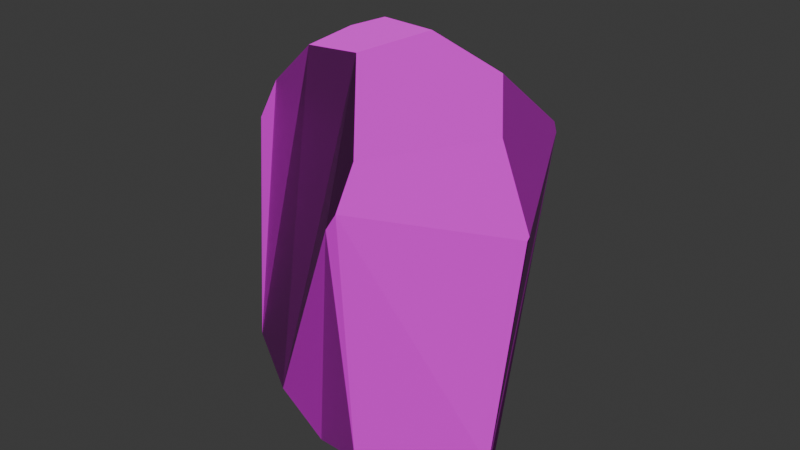 # Source: rock.blend  (saved by Blender 5.1.30; exported with 4.5.12 LTS)
import bpy
from mathutils import Matrix  # noqa: F401  (used for matrix-valued properties, if any)

bpy.ops.wm.read_factory_settings(use_empty=True)
scene = bpy.context.scene
scene.name = 'Scene'

# ---- collections
col_collection = bpy.data.collections.new('Collection'); scene.collection.children.link(col_collection)

# ---- images (referenced by path relative to the original .blend; pixels are not part of the script)
import os
ASSET_DIR = os.environ.get("B2B_ASSET_DIR", "")  # directory of the original .blend (textures are referenced by path, not embedded)
HERE = os.path.dirname(os.path.abspath(__file__))  # packed textures are extracted next to this script under _unpacked/

def load_image(name, relpath, width, height, colorspace="sRGB"):
    """Load a texture the original file referenced (path relative to the .blend, or extracted next to this script)."""
    p = next((c for c in (os.path.join(HERE, relpath), os.path.join(ASSET_DIR, relpath)) if relpath and os.path.exists(c)), "")
    if p:
        img = bpy.data.images.load(p, check_existing=True)
        img.name = name
    else:  # same state as the original file: an image datablock whose file is absent (Cycles renders it pink)
        img = bpy.data.images.new(name, width, height)
        img.source = "FILE"
        img.filepath = "//" + (relpath or name)
    img.colorspace_settings.name = colorspace
    return img
img_defaultmaterial_basecolor_jpeg = load_image('DefaultMaterial_baseColor.jpeg', 'DefaultMaterial_baseColor.jpeg', 1024, 1024, 'sRGB')
img_defaultmaterial_normal_png = load_image('DefaultMaterial_normal.png', 'DefaultMaterial_normal.png', 1024, 1024, 'sRGB')

# ---- materials (node trees are filled in below, after node groups)
mat_defaultmaterial = bpy.data.materials.new('DefaultMaterial')
mat_defaultmaterial.roughness = 0.5

# ---- material node trees
mat_defaultmaterial.use_nodes = True; mat_defaultmaterial.node_tree.nodes.clear()
_N = mat_defaultmaterial.node_tree.nodes; _L = mat_defaultmaterial.node_tree.links
n0 = _N.new('ShaderNodeBsdfPrincipled'); n0.name = 'Principled BSDF'; n0.location = (0, 300)
n0.inputs[27].default_value = (0.0, 0.0, 0.0, 1.0)
n0.inputs[28].default_value = 1.0
n1 = _N.new('ShaderNodeOutputMaterial'); n1.name = 'Material Output'; n1.location = (280, 300)
n2 = _N.new('ShaderNodeTexImage'); n2.name = 'Image Texture'; n2.location = (-480, 300)
n2.image = img_defaultmaterial_basecolor_jpeg
n3 = _N.new('ShaderNodeTexImage'); n3.name = 'Image Texture.001'; n3.location = (-480, 0)
n3.image = img_defaultmaterial_normal_png
n4 = _N.new('ShaderNodeNormalMap'); n4.name = 'Normal Map'; n4.location = (-200, 0)
_L.new(n2.outputs[0], n0.inputs[0])
_L.new(n3.outputs[0], n4.inputs[1])
_L.new(n4.outputs[0], n0.inputs[5])
_L.new(n0.outputs[0], n1.inputs[0])
n1.is_active_output = True

# ---- world
world_world = bpy.data.worlds.new('World'); scene.world = world_world
world_world.use_nodes = True; world_world.node_tree.nodes.clear()
_N = world_world.node_tree.nodes; _L = world_world.node_tree.links
n0 = _N.new('ShaderNodeOutputWorld'); n0.name = 'World Output'; n0.location = (200, 100)
n1 = _N.new('ShaderNodeBackground'); n1.name = 'Background'; n1.location = (-200, 100)
n1.inputs[0].default_value = (0.05088, 0.05088, 0.05088, 1.0)
_L.new(n1.outputs[0], n0.inputs[0])
n0.is_active_output = True
world_world.color = (0.05088, 0.05088, 0.05088)
world_world.sun_shadow_jitter_overblur = 0.0

# ---- meshes
me_defaultmaterial_008 = bpy.data.meshes.new('defaultMaterial.008')
me_defaultmaterial_008.from_pydata([(0.79, 0.2951, 0.231), (0.686, 0.2748, 0.06512), (0.8411, 0.3151, 0.1731), (0.6542, 0.2581, 0.1607), (0.8559, 0.2214, 0.3106), (0.6988, -0.1334, 0.2727), (0.8382, 0.1514, 0.3338), (0.7512, -0.1895, 0.2637), (0.8454, -0.1437, 0.3071), (0.8501, 0.1711, 0.3317), (0.9673, -0.1404, 0.2244), (0.9628, 0.2446, 0.2182), (0.9991, 0.1477, 0.2213), (1.0, 0.1518, 0.2193), (0.9261, 0.1914, 0.06145), (0.9274, 0.2877, 0.1701), (0.9209, 0.2015, 0.05823), (0.7929, -0.2049, -0.002998), (0.9159, -0.2049, 0.1351), (0.7324, -0.2049, 0.2405), (0.7051, -0.2049, -0.04987), (0.5973, -0.2049, 0.1536), (0.5899, -0.1348, 0.2024), (0.5638, 0.1463, 0.1572), (0.5382, 0.1389, 0.04286), (0.5592, -0.2049, -0.004638), (0.5339, 0.1076, -0.009735), (0.5418, 0.1238, -0.01453), (0.5985, 0.1505, -0.03588), (0.6882, 0.1553, -0.06428), (0.6731, 0.219, -0.01038), (0.5605, 0.1856, 0.06413), (0.55, 0.1675, 0.04678), (0.5798, 0.1946, 0.1437), (0.6506, 0.2624, 0.0854), (0.7048, 0.1738, -0.05614)], [], [(3, 0, 1), (0, 2, 1), (2, 0, 4), (0, 3, 5), (4, 0, 6), (5, 6, 0), (7, 8, 6), (7, 6, 5), (9, 6, 8), (4, 6, 9), (10, 12, 9), (9, 8, 10), (11, 4, 9), (11, 9, 12), (12, 13, 11), (13, 12, 10), (11, 13, 14), (14, 13, 10), (14, 15, 11), (14, 16, 15), (16, 14, 17), (18, 17, 14), (10, 18, 14), (17, 18, 19), (7, 19, 18), (8, 7, 18), (10, 8, 18), (19, 7, 5), (20, 17, 19), (19, 21, 20), (21, 19, 5), (5, 22, 21), (21, 22, 23), (23, 24, 21), (25, 21, 24), (21, 25, 20), (26, 25, 24), (25, 26, 27), (27, 28, 25), (25, 28, 20), (28, 29, 20), (29, 28, 30), (30, 28, 31), (28, 27, 32), (31, 28, 32), (27, 24, 32), (31, 32, 24), (33, 31, 23), (23, 31, 24), (33, 34, 31), (31, 34, 30), (33, 3, 34), (34, 1, 30), (1, 34, 3), (33, 23, 22), (3, 33, 22), (29, 30, 35), (30, 1, 35), (20, 29, 35), (35, 16, 17), (16, 35, 1), (17, 20, 35), (27, 26, 24), (22, 5, 3), (1, 2, 16), (2, 15, 16), (11, 15, 4), (15, 2, 4)])
me_defaultmaterial_008.polygons.foreach_set('use_smooth', [True] * 68)
_k = set([(0, 2), (0, 3), (0, 4), (0, 5), (0, 6), (1, 2), (1, 30), (1, 34), (2, 15), (3, 5), (3, 22), (3, 33), (3, 34), (4, 9), (4, 11), (5, 6), (5, 7), (5, 22), (6, 7), (6, 8), (6, 9), (7, 8), (7, 18), (7, 19), (8, 9), (8, 10), (8, 18), (9, 10), (9, 12), (10, 12), (10, 13), (10, 14), (10, 18), (11, 13), (11, 15), (12, 13), (13, 14), (14, 16), (14, 17), (15, 16), (16, 17), (16, 35), (17, 18), (17, 20), (18, 19), (19, 21), (20, 25), (20, 29), (20, 35), (21, 22), (21, 23), (21, 25), (22, 23), (22, 33), (23, 24), (23, 33), (24, 25), (24, 26), (24, 32), (25, 26), (25, 27), (25, 28), (26, 27), (27, 28), (27, 32), (28, 29), (28, 30), (29, 35), (30, 35), (31, 32), (31, 33), (31, 34)])
me_defaultmaterial_008.attributes.new('sharp_edge', 'BOOLEAN', 'EDGE').data.foreach_set('value', [ (min(e.vertices), max(e.vertices)) in _k for e in me_defaultmaterial_008.edges])
_uv = me_defaultmaterial_008.uv_layers.new(name='UVMap')
_uv.uv.foreach_set('vector', [0.3966, 0.2803, 0.3937, 0.2043, 0.3586, 0.2787, 0.3937, 0.2043, 0.3645, 0.1878, 0.3586, 0.2787, 0.3645, 0.1878, 0.3937, 0.2043, 0.4034, 0.164, 0.1943, 0.2439, 0.1943, 0.1675, 0.1231, 0.1904, 0.1579, 0.2798, 0.1943, 0.2439, 0.1319, 0.269, 0.1231, 0.1904, 0.1319, 0.269, 0.1943, 0.2439, 0.1005, 0.2114, 0.1081, 0.2651, 0.1319, 0.269, 0.1005, 0.2114, 0.1319, 0.269, 0.1231, 0.1904, 0.1385, 0.2759, 0.1319, 0.269, 0.1081, 0.2651, 0.1579, 0.2798, 0.1319, 0.269, 0.1385, 0.2759, 0.1085, 0.316, 0.1297, 0.3354, 0.1385, 0.2759, 0.1385, 0.2759, 0.1081, 0.2651, 0.1085, 0.316, 0.167, 0.3237, 0.1579, 0.2798, 0.1385, 0.2759, 0.167, 0.3237, 0.1385, 0.2759, 0.1297, 0.3354, 0.1297, 0.3354, 0.1313, 0.3359, 0.167, 0.3237, 0.8826, 0.4567, 0.8815, 0.4579, 0.8732, 0.478, 0.8905, 0.4209, 0.8826, 0.4567, 0.9401, 0.4515, 0.9401, 0.4515, 0.8826, 0.4567, 0.8732, 0.478, 0.9401, 0.4515, 0.9105, 0.4073, 0.8905, 0.4209, 0.9401, 0.4515, 0.942, 0.4478, 0.9105, 0.4073, 0.2319, 0.6432, 0.2355, 0.6458, 0.3016, 0.5807, 0.8971, 0.5055, 0.942, 0.5091, 0.9401, 0.4515, 0.8732, 0.478, 0.8971, 0.5055, 0.9401, 0.4515, 0.0, 0.2159, 0.01635, 0.2961, 0.09443, 0.2296, 0.0978, 0.2424, 0.09443, 0.2296, 0.01635, 0.2961, 0.09025, 0.2939, 0.0978, 0.2424, 0.01635, 0.2961, 0.03424, 0.3359, 0.09025, 0.2939, 0.01635, 0.2961, 0.0978, 0.1987, 0.1005, 0.2114, 0.1231, 0.1904, 0.005342, 0.1674, 0.0, 0.2159, 0.09443, 0.2296, 0.09443, 0.2296, 0.0978, 0.1525, 0.005342, 0.1674, 0.1124, 0.1234, 0.0978, 0.1987, 0.1231, 0.1904, 0.1231, 0.1904, 0.1343, 0.1296, 0.1124, 0.1234, 0.3042, 0.1056, 0.3288, 0.126, 0.3522, 0.1111, 0.3522, 0.1111, 0.3541, 0.06858, 0.3042, 0.1056, 0.3108, 0.04709, 0.3042, 0.1056, 0.3541, 0.06858, 0.0978, 0.1525, 0.05474, 0.1079, 0.005342, 0.1674, 0.3444, 0.04809, 0.3108, 0.04709, 0.3541, 0.06858, 0.3034, 0.4607, 0.2711, 0.4479, 0.2652, 0.4522, 0.2652, 0.4522, 0.2554, 0.4824, 0.3034, 0.4607, 0.3034, 0.4607, 0.2554, 0.4824, 0.3034, 0.5379, 0.2554, 0.4824, 0.2536, 0.5299, 0.3034, 0.5379, 0.2536, 0.5299, 0.2554, 0.4824, 0.2289, 0.5194, 0.3334, 0.2979, 0.3372, 0.3395, 0.3803, 0.3416, 0.3372, 0.3395, 0.3549, 0.3642, 0.3758, 0.3497, 0.3803, 0.3416, 0.3372, 0.3395, 0.3758, 0.3497, 0.3502, 0.04676, 0.3541, 0.06858, 0.364, 0.07084, 0.3697, 0.07777, 0.364, 0.07084, 0.3541, 0.06858, 0.3697, 0.1075, 0.3697, 0.07777, 0.3522, 0.1111, 0.3522, 0.1111, 0.3697, 0.07777, 0.3541, 0.06858, 0.4034, 0.3204, 0.3722, 0.293, 0.3803, 0.3416, 0.3803, 0.3416, 0.3722, 0.293, 0.3334, 0.2979, 0.4034, 0.3204, 0.3966, 0.2803, 0.3722, 0.293, 0.3722, 0.293, 0.3586, 0.2787, 0.3334, 0.2979, 0.3586, 0.2787, 0.3722, 0.293, 0.3966, 0.2803, 0.1772, 0.1252, 0.1597, 0.1156, 0.1343, 0.1296, 0.1943, 0.1675, 0.1772, 0.1252, 0.1343, 0.1296, 0.2536, 0.5299, 0.2289, 0.5194, 0.2465, 0.538, 0.3334, 0.2979, 0.3586, 0.2787, 0.3094, 0.2912, 0.3034, 0.5379, 0.2536, 0.5299, 0.2465, 0.538, 0.2465, 0.538, 0.2319, 0.6432, 0.3016, 0.5807, 0.3042, 0.1709, 0.3094, 0.2912, 0.3586, 0.2787, 0.3016, 0.5807, 0.3034, 0.5379, 0.2465, 0.538, 0.3502, 0.04676, 0.3444, 0.04809, 0.3541, 0.06858, 0.1343, 0.1296, 0.1231, 0.1904, 0.1943, 0.1675, 0.3586, 0.2787, 0.3645, 0.1878, 0.3042, 0.1709, 0.3645, 0.1878, 0.3444, 0.1483, 0.3042, 0.1709, 0.3513, 0.126, 0.3444, 0.1483, 0.4034, 0.164, 0.3444, 0.1483, 0.3645, 0.1878, 0.4034, 0.164])
me_defaultmaterial_008.materials.append(mat_defaultmaterial)
me_defaultmaterial_008.update()
me_defaultmaterial_008.normals_split_custom_set([tuple(v) for v in zip(*[iter([-0.2952, 0.953, 0.06857, -0.2952, 0.953, 0.06857, -0.2952, 0.953, 0.06857, -0.2952, 0.953, 0.06857, -0.2952, 0.953, 0.06857, -0.2952, 0.953, 0.06857, 0.2747, 0.8082, 0.521, 0.2747, 0.8082, 0.521, 0.2747, 0.8082, 0.521, -0.4911, 0.1874, 0.8507, -0.4911, 0.1874, 0.8507, -0.4911, 0.1874, 0.8507, -0.5046, 0.3839, 0.7733, -0.5046, 0.3839, 0.7733, -0.5046, 0.3839, 0.7733, -0.7299, 0.2185, 0.6477, -0.7299, 0.2185, 0.6477, -0.7299, 0.2185, 0.6477, -0.3787, -0.09251, 0.9209, -0.3787, -0.09251, 0.9209, -0.3787, -0.09251, 0.9209, -0.03792, -0.1918, 0.9807, -0.03792, -0.1918, 0.9807, -0.03792, -0.1918, 0.9807, 0.2962, -0.07896, 0.9519, 0.2962, -0.07896, 0.9519, 0.2962, -0.07896, 0.9519, -0.5046, 0.3839, 0.7733, -0.5046, 0.3839, 0.7733, -0.5046, 0.3839, 0.7733, 0.5886, -0.05642, 0.8064, 0.5886, -0.05642, 0.8064, 0.5886, -0.05642, 0.8064, 0.5612, -0.07292, 0.8244, 0.5612, -0.07292, 0.8244, 0.5612, -0.07292, 0.8244, 0.6014, 0.2492, 0.7591, 0.6014, 0.2492, 0.7591, 0.6014, 0.2492, 0.7591, 0.6014, 0.2492, 0.7591, 0.6014, 0.2492, 0.7591, 0.6014, 0.2492, 0.7591, 0.6014, 0.2492, 0.7591, 0.6014, 0.2492, 0.7591, 0.6014, 0.2492, 0.7591, 0.9689, -0.1047, 0.2241, 0.9689, -0.1047, 0.2241, 0.9689, -0.1047, 0.2241, 0.8762, 0.3554, -0.3256, 0.8795, 0.3485, -0.3241, 0.8785, 0.3505, -0.3246, 0.8898, -0.1075, -0.4435, 0.8898, -0.1075, -0.4435, 0.8898, -0.1075, -0.4435, 0.8785, 0.3505, -0.3246, 0.8759, 0.3559, -0.3258, 0.8762, 0.3554, -0.3256, 0.8785, 0.3505, -0.3246, 0.8759, 0.356, -0.3258, 0.8759, 0.3559, -0.3258, 0.4888, -0.02253, -0.8721, 0.4888, -0.02253, -0.8721, 0.4888, -0.02253, -0.8721, 0.7055, -0.1712, -0.6877, 0.7393, -0.1415, -0.6584, 0.8944, -0.132, -0.4274, 0.8928, -0.1046, -0.4382, 0.7055, -0.1712, -0.6877, 0.8944, -0.132, -0.4274, 0.0, -1.0, 0.0, 0.0, -1.0, 0.0, 0.0, -1.0, 0.0, 0.2303, -0.8867, 0.4009, 0.2303, -0.8867, 0.4009, 0.2303, -0.8867, 0.4009, 0.2389, -0.8798, 0.411, 0.2389, -0.8798, 0.411, 0.2389, -0.8798, 0.411, 0.315, -0.846, 0.4302, 0.315, -0.846, 0.4302, 0.315, -0.846, 0.4302, -0.4499, -0.5336, 0.7162, -0.4494, -0.5335, 0.7165, -0.4487, -0.5377, 0.7138, 0.0, -1.0, 0.0, 0.0, -1.0, 0.0, 0.0, -1.0, 0.0, 0.0, -1.0, 0.0, 0.0, -1.0, 0.0, 0.0, -1.0, 0.0, -0.4566, -0.5353, 0.7106, -0.4499, -0.5336, 0.7162, -0.4487, -0.5377, 0.7138, -0.4487, -0.5377, 0.7138, -0.4508, -0.5417, 0.7095, -0.4566, -0.5353, 0.7106, -0.9954, -0.09492, -0.01405, -0.9954, -0.09492, -0.01405, -0.9954, -0.09492, -0.01405, -0.9701, -0.09497, 0.2235, -0.9685, -0.09228, 0.2312, -0.9697, -0.0943, 0.2255, -0.9682, -0.09156, 0.233, -0.9697, -0.0943, 0.2255, -0.9685, -0.09228, 0.2312, 0.0, -1.0, 0.0, 0.0, -1.0, 0.0, 0.0, -1.0, 0.0, -0.9888, -0.07818, 0.1269, -0.9888, -0.07818, 0.1269, -0.9888, -0.07818, 0.1269, -0.4384, -0.05021, -0.8974, -0.4384, -0.05021, -0.8974, -0.4384, -0.05021, -0.8974, -0.3332, -0.04598, -0.9417, -0.3332, -0.04598, -0.9417, -0.3332, -0.04598, -0.9417, -0.2958, -0.05118, -0.9539, -0.2964, -0.05137, -0.9537, -0.2981, -0.05191, -0.9531, -0.2964, -0.05137, -0.9537, -0.2988, -0.05211, -0.9529, -0.2981, -0.05191, -0.9531, -0.2734, 0.5831, -0.765, -0.2734, 0.5831, -0.765, -0.2734, 0.5831, -0.765, -0.5145, 0.7291, -0.4513, -0.5145, 0.7291, -0.4513, -0.5145, 0.7291, -0.4513, -0.5145, 0.7291, -0.4513, -0.5145, 0.7291, -0.4513, -0.5145, 0.7291, -0.4513, -0.5145, 0.7291, -0.4513, -0.5145, 0.7291, -0.4513, -0.5145, 0.7291, -0.4513, -0.9036, 0.3964, -0.1622, -0.9037, 0.3964, -0.1621, -0.9037, 0.3964, -0.1621, -0.917, 0.3548, 0.1822, -0.917, 0.3548, 0.1823, -0.917, 0.3548, 0.1822, -0.917, 0.3548, 0.1822, -0.917, 0.3548, 0.1822, -0.917, 0.3548, 0.1822, -0.917, 0.3548, 0.1822, -0.917, 0.3548, 0.1822, -0.917, 0.3548, 0.1822, -0.6568, 0.7504, 0.07453, -0.6568, 0.7504, 0.07453, -0.6568, 0.7504, 0.07453, -0.5145, 0.7291, -0.4513, -0.5145, 0.7291, -0.4513, -0.5145, 0.7291, -0.4513, -0.6568, 0.7504, 0.07453, -0.6568, 0.7504, 0.07454, -0.6568, 0.7504, 0.07453, -0.5145, 0.7291, -0.4513, -0.5145, 0.7291, -0.4513, -0.5145, 0.7291, -0.4513, -0.2952, 0.953, 0.06857, -0.2952, 0.953, 0.06857, -0.2952, 0.953, 0.06857, 0.267, 0.1771, 0.9473, 0.267, 0.1771, 0.9473, 0.267, 0.1771, 0.9473, -0.344, 0.1544, 0.9262, -0.344, 0.1544, 0.9262, -0.344, 0.1544, 0.9262, -0.2734, 0.5831, -0.765, -0.2734, 0.5831, -0.765, -0.2734, 0.5831, -0.765, 0.2214, 0.766, -0.6035, 0.2214, 0.766, -0.6035, 0.2214, 0.766, -0.6035, 0.4531, -0.01438, -0.8913, 0.4531, -0.01438, -0.8913, 0.4531, -0.01438, -0.8913, 0.4705, -0.01432, -0.8823, 0.4693, -0.01475, -0.8829, 0.4696, -0.01458, -0.8828, 0.2214, 0.766, -0.6035, 0.2214, 0.766, -0.6035, 0.2214, 0.766, -0.6035, 0.4696, -0.01458, -0.8828, 0.471, -0.01421, -0.882, 0.4705, -0.01432, -0.8823, -0.9036, 0.3964, -0.1622, -0.9036, 0.3964, -0.1622, -0.9037, 0.3964, -0.1621, -0.5358, 0.1752, 0.826, -0.5358, 0.1752, 0.826, -0.5358, 0.1752, 0.826, 0.2214, 0.766, -0.6035, 0.2214, 0.766, -0.6035, 0.2214, 0.766, -0.6035, 0.2214, 0.766, -0.6035, 0.2214, 0.766, -0.6035, 0.2214, 0.766, -0.6035, 0.2747, 0.8082, 0.521, 0.2747, 0.8082, 0.521, 0.2747, 0.8082, 0.521, 0.2747, 0.8082, 0.521, 0.2747, 0.8082, 0.521, 0.2747, 0.8082, 0.521])] * 3)])

# ---- objects
ob_defaultmaterial_008 = bpy.data.objects.new('defaultMaterial.008', me_defaultmaterial_008)

# ---- transforms, parenting, visibility, modifiers, constraints
ob_defaultmaterial_008.location = (0.0, 0.0, 0.0)
ob_defaultmaterial_008.rotation_euler = (1.571, -0.0, 0.0)
ob_defaultmaterial_008.scale = (0.8, 0.8, 0.8)

# ---- collection membership
col_collection.objects.link(ob_defaultmaterial_008)

# ---- scene / render settings (as saved in the file)
scene.frame_start = 1; scene.frame_end = 250; scene.frame_set(1)
scene.render.engine = 'BLENDER_EEVEE_NEXT'
scene.render.bake_bias = 0.0
scene.render.bake_samples = 0
scene.cycles.sampling_pattern = 'TABULATED_SOBOL'
scene.eevee.use_volume_custom_range = False
bpy.context.view_layer.update()

# ---- added for rendering (the .blend has no active camera and no usable light): camera, sun
cam_auto = bpy.data.cameras.new('AutoCamera')
cam_auto.lens = 50.0
cam_auto.sensor_width = 36.0
cam_auto.clip_end = 1000.0
ob_auto_camera = bpy.data.objects.new('AutoCamera', cam_auto)
scene.collection.objects.link(ob_auto_camera)
ob_auto_camera.location = (1.20852, -0.821757, 0.520016)
ob_auto_camera.rotation_euler = (1.09748, -7.21219e-08, 0.694738)
scene.camera = ob_auto_camera
light_auto_sun = bpy.data.lights.new('AutoSun', 'SUN')
light_auto_sun.energy = 3.0
light_auto_sun.angle = 0.0523599
ob_auto_sun = bpy.data.objects.new('AutoSun', light_auto_sun)
scene.collection.objects.link(ob_auto_sun)
ob_auto_sun.rotation_euler = (0.872665, 0.174533, 0.523599)
bpy.context.view_layer.update()
